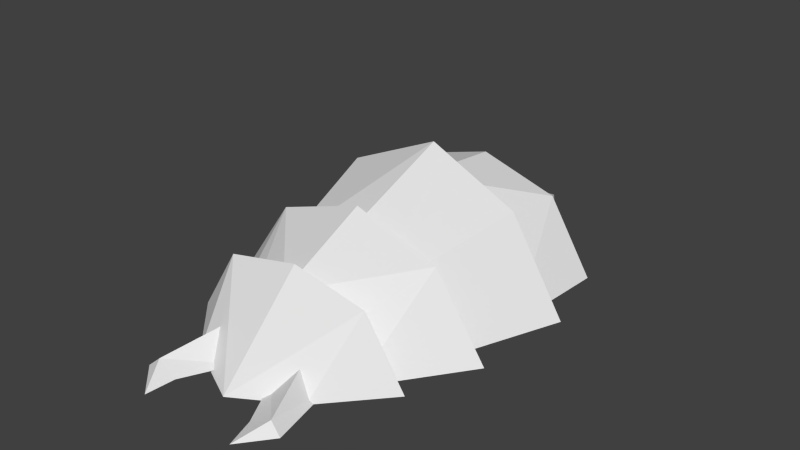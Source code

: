 # Source: larva01_7.blend  (saved by Blender 2.76.0; exported with 4.5.12 LTS)
import bpy
from mathutils import Matrix  # noqa: F401  (used for matrix-valued properties, if any)

bpy.ops.wm.read_factory_settings(use_empty=True)
scene = bpy.context.scene
scene.name = 'Scene'

# ---- collections
col_collection_1 = bpy.data.collections.new('Collection 1'); scene.collection.children.link(col_collection_1)
col_collection_2 = bpy.data.collections.new('Collection 2'); scene.collection.children.link(col_collection_2)
col_collection_2.hide_render = True
col_collection_2.hide_viewport = True
col_collection_3 = bpy.data.collections.new('Collection 3'); scene.collection.children.link(col_collection_3)
col_collection_3.hide_render = True
col_collection_3.hide_viewport = True
col_collection_4 = bpy.data.collections.new('Collection 4'); scene.collection.children.link(col_collection_4)
col_collection_4.hide_render = True
col_collection_4.hide_viewport = True
col_collection_5 = bpy.data.collections.new('Collection 5'); scene.collection.children.link(col_collection_5)
col_collection_5.hide_render = True
col_collection_5.hide_viewport = True
col_collection_11 = bpy.data.collections.new('Collection 11'); scene.collection.children.link(col_collection_11)
col_collection_11.hide_render = True
col_collection_11.hide_viewport = True
col_collection_12 = bpy.data.collections.new('Collection 12'); scene.collection.children.link(col_collection_12)
col_collection_12.hide_render = True
col_collection_12.hide_viewport = True

# ---- materials (node trees are filled in below, after node groups)
mat_material_006 = bpy.data.materials.new('Material.006')
mat_material_006.alpha_threshold = 0.0
mat_material_006.use_transparent_shadow = False
mat_material_006.roughness = 0.5
mat_material_005 = bpy.data.materials.new('Material.005')
mat_material_005.alpha_threshold = 0.0
mat_material_005.use_transparent_shadow = False
mat_material_005.roughness = 0.5
mat_material_004 = bpy.data.materials.new('Material.004')
mat_material_004.alpha_threshold = 0.0
mat_material_004.use_transparent_shadow = False
mat_material_004.roughness = 0.5
mat_material_003 = bpy.data.materials.new('Material.003')
mat_material_003.alpha_threshold = 0.0
mat_material_003.use_transparent_shadow = False
mat_material_003.roughness = 0.5
mat_material_002 = bpy.data.materials.new('Material.002')
mat_material_002.alpha_threshold = 0.0
mat_material_002.use_transparent_shadow = False
mat_material_002.roughness = 0.5
mat_material_001 = bpy.data.materials.new('Material.001')
mat_material_001.alpha_threshold = 0.0
mat_material_001.use_transparent_shadow = False
mat_material_001.roughness = 0.5
mat_material_008 = bpy.data.materials.new('Material.008')
mat_material_008.alpha_threshold = 0.0
mat_material_008.use_transparent_shadow = False
mat_material_008.roughness = 0.5

# ---- material node trees

# ---- world
world_world = bpy.data.worlds.new('World'); scene.world = world_world
world_world.color = (0.05088, 0.05088, 0.05088)
world_world.use_sun_shadow = False
world_world.sun_shadow_jitter_overblur = 0.0
world_world.cycles.sampling_method = 'NONE'
world_world.cycles.sample_map_resolution = 256

# ---- meshes
me_cube_006 = bpy.data.meshes.new('Cube.006')
me_cube_006.from_pydata([(0.0, -0.5451, 0.824), (0.0, 1.813, -0.08987), (1.66, -0.762, -0.06011), (1.093, -0.6079, 0.6832)], [], [(2, 1, 3), (1, 0, 3)])
_uv = me_cube_006.uv_layers.new(name='UVMap')
_uv.uv.foreach_set('vector', [0.2289, 0.6258, 0.4242, 0.958, 0.3421, 0.6208, 0.4242, 0.958, 0.5036, 0.6828, 0.3421, 0.6208])
me_cube_006.materials.append(mat_material_006)
me_cube_006.use_remesh_preserve_volume = False
me_cube_006.use_remesh_preserve_attributes = False
me_cube_006.use_mirror_vertex_groups = False
me_cube_006.update()
me_cube_005 = bpy.data.meshes.new('Cube.005')
me_cube_005.from_pydata([(0.0, -0.8486, 1.161), (0.0, 0.781, 1.031), (0.0, 0.7526, 0.5479), (1.832, -0.9838, -0.06011), (1.938, 0.6953, -0.06011), (1.341, 0.7006, -0.06011), (1.059, -0.867, 0.7356), (1.232, 0.7381, 0.7676), (0.9799, 0.7266, 0.3624)], [], [(4, 7, 3), (3, 7, 6), (6, 7, 0), (1, 0, 7), (2, 1, 7), (8, 2, 7), (8, 7, 5), (4, 5, 7)])
_uv = me_cube_005.uv_layers.new(name='UVMap')
_uv.uv.foreach_set('vector', [0.1937, 0.5978, 0.335, 0.5915, 0.164, 0.3582, 0.164, 0.3582, 0.335, 0.5915, 0.3357, 0.3639, 0.3357, 0.3639, 0.335, 0.5915, 0.5574, 0.4071, 0.5235, 0.6357, 0.5574, 0.4071, 0.335, 0.5915, 0.5036, 0.6828, 0.5235, 0.6357, 0.335, 0.5915, 0.3421, 0.6208, 0.5036, 0.6828, 0.335, 0.5915, 0.3421, 0.6208, 0.335, 0.5915, 0.2289, 0.6258, 0.1937, 0.5978, 0.2289, 0.6258, 0.335, 0.5915])
me_cube_005.materials.append(mat_material_005)
me_cube_005.use_remesh_preserve_volume = False
me_cube_005.use_remesh_preserve_attributes = False
me_cube_005.use_mirror_vertex_groups = False
me_cube_005.update()
me_cube_004 = bpy.data.meshes.new('Cube.004')
me_cube_004.from_pydata([(0.0, -1.06, 0.8537), (0.0, 1.011, 1.47), (0.0, 1.125, 0.8782), (1.56, -0.9609, -0.06011), (2.286, 0.9271, -0.06011), (1.676, 0.9611, -0.06011), (0.9419, -1.014, 0.6585), (1.405, 0.9693, 0.9873), (1.031, 1.043, 0.6082)], [], [(1, 0, 6), (7, 1, 6), (7, 6, 4), (3, 4, 6), (2, 1, 7), (8, 2, 7), (8, 7, 5), (4, 5, 7)])
_uv = me_cube_004.uv_layers.new(name='UVMap')
_uv.uv.foreach_set('vector', [0.5738, 0.357, 0.5552, 0.02298, 0.3506, 0.02726, 0.3343, 0.3359, 0.5738, 0.357, 0.3506, 0.02726, 0.3343, 0.3359, 0.3506, 0.02726, 0.1407, 0.3371, 0.2023, 0.02298, 0.1407, 0.3371, 0.3506, 0.02726, 0.5574, 0.4071, 0.5738, 0.357, 0.3343, 0.3359, 0.3357, 0.3639, 0.5574, 0.4071, 0.3343, 0.3359, 0.3357, 0.3639, 0.3343, 0.3359, 0.164, 0.3582, 0.1407, 0.3371, 0.164, 0.3582, 0.3343, 0.3359])
me_cube_004.materials.append(mat_material_004)
me_cube_004.use_remesh_preserve_volume = False
me_cube_004.use_remesh_preserve_attributes = False
me_cube_004.use_mirror_vertex_groups = False
me_cube_004.update()
me_cube_003 = bpy.data.meshes.new('Cube.003')
me_cube_003.from_pydata([(0.0, -0.7014, 0.6561), (0.0, 0.7447, 1.171), (0.0, 0.8167, 0.737), (1.174, -0.6966, -0.04526), (2.138, 0.7155, -0.06011), (1.448, 0.7987, -0.06011), (0.654, -0.6912, 0.3231), (1.331, 0.7301, 0.8379), (0.9185, 0.8077, 0.4927)], [], [(6, 7, 0), (1, 0, 7), (2, 1, 7), (8, 2, 7), (8, 7, 5), (4, 5, 7), (4, 7, 3), (3, 7, 6)])
_uv = me_cube_003.uv_layers.new(name='UVMap')
_uv.uv.foreach_set('vector', [0.742, 0.6344, 0.7185, 0.9017, 0.9758, 0.6407, 0.9791, 0.9326, 0.9758, 0.6407, 0.7185, 0.9017, 0.9645, 0.9798, 0.9791, 0.9326, 0.7185, 0.9017, 0.7339, 0.934, 0.9645, 0.9798, 0.7185, 0.9017, 0.7339, 0.934, 0.7185, 0.9017, 0.5749, 0.9593, 0.5264, 0.9248, 0.5749, 0.9593, 0.7185, 0.9017, 0.5264, 0.9248, 0.7185, 0.9017, 0.5948, 0.6559, 0.5948, 0.6559, 0.7185, 0.9017, 0.742, 0.6344])
me_cube_003.materials.append(mat_material_003)
me_cube_003.use_remesh_preserve_volume = False
me_cube_003.use_remesh_preserve_attributes = False
me_cube_003.use_mirror_vertex_groups = False
me_cube_003.update()
me_cube_002 = bpy.data.meshes.new('Cube.002')
me_cube_002.from_pydata([(0.0, -1.015, -0.08987), (0.0, 0.3555, 0.8885), (0.0, 0.4096, 0.5417), (1.756, 0.3766, -0.06011), (1.224, 0.4144, -0.06011), (1.14, 0.3661, 0.6965), (0.7186, 0.412, 0.4303), (0.942, -0.5224, -0.06011)], [], [(1, 0, 5), (5, 0, 7), (3, 5, 7), (2, 1, 5), (6, 2, 5), (3, 4, 5), (6, 5, 4)])
_uv = me_cube_002.uv_layers.new(name='UVMap')
_uv.uv.foreach_set('vector', [0.9574, 0.5171, 0.8722, 0.2117, 0.7433, 0.5567, 0.7433, 0.5567, 0.8722, 0.2117, 0.715, 0.3357, 0.5661, 0.5088, 0.7433, 0.5567, 0.715, 0.3357, 0.9583, 0.5631, 0.9574, 0.5171, 0.7433, 0.5567, 0.7618, 0.5804, 0.9583, 0.5631, 0.7433, 0.5567, 0.5661, 0.5088, 0.5804, 0.5426, 0.7433, 0.5567, 0.7298, 0.5835, 0.7433, 0.5567, 0.5804, 0.5426])
me_cube_002.materials.append(mat_material_002)
me_cube_002.use_remesh_preserve_volume = False
me_cube_002.use_remesh_preserve_attributes = False
me_cube_002.use_mirror_vertex_groups = False
me_cube_002.update()
me_cube_000 = bpy.data.meshes.new('Cube.000')
me_cube_000.from_pydata([(-0.2854, -0.1613, -0.06011), (0.1794, -0.8665, -0.06011), (0.3173, -1.272, -0.08987), (0.6725, -0.7984, -0.06011), (0.3339, 0.2378, -0.06011), (-0.002505, 0.2736, 0.2549), (0.4966, -0.7827, 0.05783)], [], [(5, 6, 4), (4, 6, 3), (5, 0, 6), (1, 6, 0), (2, 6, 1), (2, 3, 6)])
_uv = me_cube_000.uv_layers.new(name='UVMap')
_uv.uv.foreach_set('vector', [0.6981, 0.01371, 0.6789, 0.2827, 0.7783, 0.06763, 0.7783, 0.06763, 0.6789, 0.2827, 0.7154, 0.3096, 0.6981, 0.01371, 0.5801, 0.0759, 0.6789, 0.2827, 0.6029, 0.2693, 0.6789, 0.2827, 0.5801, 0.0759, 0.5927, 0.3682, 0.6789, 0.2827, 0.6029, 0.2693, 0.5927, 0.3682, 0.7154, 0.3096, 0.6789, 0.2827])
me_cube_000.materials.append(mat_material_001)
me_cube_000.use_remesh_preserve_volume = False
me_cube_000.use_remesh_preserve_attributes = False
me_cube_000.use_mirror_vertex_groups = False
me_cube_000.update()
me_cube_008 = bpy.data.meshes.new('Cube.008')
me_cube_008.from_pydata([(0.2737, -0.1626, -0.04245), (-0.1911, -0.8678, -0.04245), (-0.329, -1.273, -0.07221), (-0.6842, -0.7997, -0.04245), (-0.3457, 0.2365, -0.04245), (-0.009225, 0.2723, 0.2726), (-0.5083, -0.7841, 0.07548)], [], [(5, 4, 6), (4, 3, 6), (5, 6, 0), (1, 0, 6), (2, 1, 6), (2, 6, 3)])
_uv = me_cube_008.uv_layers.new(name='UVMap')
_uv.uv.foreach_set('vector', [0.6981, 0.01371, 0.7783, 0.06763, 0.6789, 0.2827, 0.7783, 0.06763, 0.7154, 0.3096, 0.6789, 0.2827, 0.6981, 0.01371, 0.6789, 0.2827, 0.5801, 0.0759, 0.6029, 0.2693, 0.5801, 0.0759, 0.6789, 0.2827, 0.5927, 0.3682, 0.6029, 0.2693, 0.6789, 0.2827, 0.5927, 0.3682, 0.6789, 0.2827, 0.7154, 0.3096])
me_cube_008.materials.append(mat_material_008)
me_cube_008.use_remesh_preserve_volume = False
me_cube_008.use_remesh_preserve_attributes = False
me_cube_008.use_mirror_vertex_groups = False
me_cube_008.update()

# ---- objects
ob_c7 = bpy.data.objects.new('c7', me_cube_006)
ob_c6 = bpy.data.objects.new('c6', me_cube_005)
ob_c5 = bpy.data.objects.new('c5', me_cube_004)
ob_c4 = bpy.data.objects.new('c4', me_cube_003)
ob_c3 = bpy.data.objects.new('c3', me_cube_002)
ob_c1 = bpy.data.objects.new('c1', me_cube_000)
ob_c2 = bpy.data.objects.new('c2', me_cube_008)

# ---- transforms, parenting, visibility, modifiers, constraints
ob_c7.location = (0.0, 2.051, 0.0)
ob_c7.scale = (0.8049, 0.7848, 1.052)
ob_c7.lock_rotations_4d = False
ob_c7.empty_display_type = 'ARROWS'
ob_c7.lineart.crease_threshold = 0.0
_m = ob_c7.modifiers.new('Mirror', 'MIRROR')
ob_c6.location = (0.0, 1.218, 0.0)
ob_c6.scale = (0.8049, 0.7848, 1.052)
ob_c6.lock_rotations_4d = False
ob_c6.empty_display_type = 'ARROWS'
ob_c6.lineart.crease_threshold = 0.0
_m = ob_c6.modifiers.new('Mirror', 'MIRROR')
ob_c5.location = (0.0, 0.01905, 0.0)
ob_c5.scale = (0.8049, 0.7848, 1.052)
ob_c5.lock_rotations_4d = False
ob_c5.empty_display_type = 'ARROWS'
ob_c5.lineart.crease_threshold = 0.0
_m = ob_c5.modifiers.new('Mirror', 'MIRROR')
ob_c4.location = (0.0, -1.068, 0.0)
ob_c4.scale = (0.8049, 0.7848, 1.052)
ob_c4.lock_rotations_4d = False
ob_c4.empty_display_type = 'ARROWS'
ob_c4.lineart.crease_threshold = 0.0
_m = ob_c4.modifiers.new('Mirror', 'MIRROR')
ob_c3.location = (0.0, -1.715, 0.0)
ob_c3.rotation_euler = (0.0, 0.0, 0.01551)
ob_c3.scale = (0.805, 0.7848, 1.052)
ob_c3.lock_rotations_4d = False
ob_c3.empty_display_type = 'ARROWS'
ob_c3.lineart.crease_threshold = 0.0
_m = ob_c3.modifiers.new('Mirror', 'MIRROR')
ob_c1.parent = ob_c3
ob_c1.matrix_parent_inverse = Matrix(((1.242, 0.0, 0.0, 0.0), (0.0, 1.274, 0.0, 2.186), (0.0, 0.0, 0.9505, 0.0), (0.0, 0.0, 0.0, 1.0)))
ob_c1.location = (0.4622, -1.964, 0.0)
ob_c1.rotation_euler = (0.002008, 8.723e-05, -0.1248)
ob_c1.scale = (0.8049, 0.7848, 1.052)
ob_c1.lock_rotations_4d = False
ob_c1.empty_display_type = 'ARROWS'
ob_c1.lineart.crease_threshold = 0.0
ob_c2.parent = ob_c3
ob_c2.matrix_parent_inverse = Matrix(((1.242, 0.0, 0.0, 0.0), (0.0, 1.274, 0.0, 2.186), (0.0, 0.0, 0.9505, 0.0), (0.0, 0.0, 0.0, 1.0)))
ob_c2.location = (-0.4622, -1.964, 0.0)
ob_c2.rotation_euler = (0.0001735, -0.000669, 0.1158)
ob_c2.scale = (0.8049, 0.7848, 1.052)
ob_c2.lock_rotations_4d = False
ob_c2.empty_display_type = 'ARROWS'
ob_c2.lineart.crease_threshold = 0.0

# ---- collection membership
col_collection_1.objects.link(ob_c7)
col_collection_1.objects.link(ob_c6)
col_collection_1.objects.link(ob_c5)
col_collection_1.objects.link(ob_c4)
col_collection_1.objects.link(ob_c3)
col_collection_1.objects.link(ob_c1)
col_collection_1.objects.link(ob_c2)
col_collection_2.objects.link(ob_c1)
col_collection_2.objects.link(ob_c2)
col_collection_3.objects.link(ob_c3)
col_collection_4.objects.link(ob_c4)
col_collection_5.objects.link(ob_c5)
col_collection_11.objects.link(ob_c6)
col_collection_12.objects.link(ob_c7)

# ---- scene / render settings (as saved in the file)
scene.frame_start = 0; scene.frame_end = 20; scene.frame_set(18)
scene.render.engine = 'BLENDER_EEVEE_NEXT'
scene.render.resolution_percentage = 50
scene.render.fps = 20
scene.render.dither_intensity = 0.0
scene.cycles.use_denoising = False
scene.cycles.samples = 10
scene.cycles.sampling_pattern = 'TABULATED_SOBOL'
scene.cycles.light_sampling_threshold = 0.0
scene.cycles.use_adaptive_sampling = False
scene.cycles.use_light_tree = False
scene.cycles.blur_glossy = 0.0
scene.cycles.pixel_filter_type = 'GAUSSIAN'
scene.cycles.sample_clamp_indirect = 0.0
scene.view_settings.view_transform = 'Standard'
bpy.context.view_layer.update()

# ---- added for rendering (the .blend has no active camera and no usable light): camera, sun
cam_auto = bpy.data.cameras.new('AutoCamera')
cam_auto.lens = 50.0
cam_auto.sensor_width = 36.0
cam_auto.clip_end = 1000.0
ob_auto_camera = bpy.data.objects.new('AutoCamera', cam_auto)
scene.collection.objects.link(ob_auto_camera)
ob_auto_camera.location = (7.08227, -8.27858, 6.39085)
ob_auto_camera.rotation_euler = (1.09748, -7.21219e-08, 0.694738)
scene.camera = ob_auto_camera
light_auto_sun = bpy.data.lights.new('AutoSun', 'SUN')
light_auto_sun.energy = 3.0
light_auto_sun.angle = 0.0523599
ob_auto_sun = bpy.data.objects.new('AutoSun', light_auto_sun)
scene.collection.objects.link(ob_auto_sun)
ob_auto_sun.rotation_euler = (0.872665, 0.174533, 0.523599)
bpy.context.view_layer.update()
